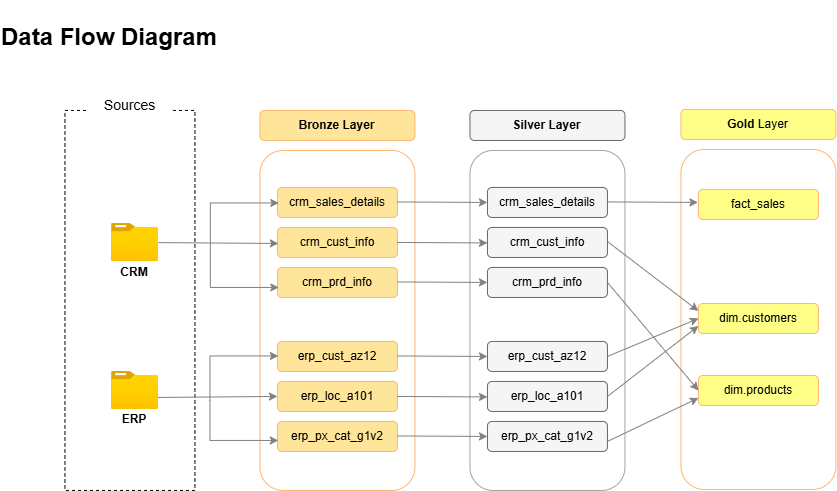

The diagram above was exported from draw.io. Its source (the exported page's mxGraphModel, read from the mxfile embedded in the PNG):
<mxGraphModel dx="897" dy="501" grid="1" gridSize="10" guides="1" tooltips="1" connect="1" arrows="1" fold="1" page="1" pageScale="1" pageWidth="850" pageHeight="1100" math="0" shadow="0">
  <root>
    <mxCell id="0" />
    <mxCell id="1" parent="0" />
    <mxCell id="uSwVpkGf8VazrsXvJP_x-1" parent="1" style="rounded=0;whiteSpace=wrap;html=1;dashed=1;" value="" vertex="1">
      <mxGeometry height="380" width="130" x="145" y="140" as="geometry" />
    </mxCell>
    <mxCell id="Y-5aIV8GImNo9Ixn_icg-30" parent="1" style="text;html=1;whiteSpace=wrap;overflow=hidden;rounded=0;fontStyle=1" value="&lt;h1&gt;&lt;span style=&quot;&quot;&gt;Data Flow Diagram&lt;/span&gt;&lt;/h1&gt;" vertex="1">
      <mxGeometry height="60" width="230" x="80" y="30" as="geometry" />
    </mxCell>
    <mxCell id="Y-5aIV8GImNo9Ixn_icg-32" parent="1" style="rounded=1;whiteSpace=wrap;html=1;fillColor=light-dark(#FFE599,#5E3206);movable=1;resizable=1;rotatable=1;deletable=1;editable=1;locked=0;connectable=1;strokeColor=#FFB570;" value="&lt;h4&gt;Bronze Layer&lt;/h4&gt;" vertex="1">
      <mxGeometry height="30" width="155" x="340" y="140" as="geometry" />
    </mxCell>
    <mxCell id="Y-5aIV8GImNo9Ixn_icg-33" parent="1" style="rounded=1;whiteSpace=wrap;html=1;fillColor=none;movable=1;resizable=1;rotatable=1;deletable=1;editable=1;locked=0;connectable=1;strokeColor=#FFB570;" value="&lt;h4&gt;&lt;br&gt;&lt;/h4&gt;" vertex="1">
      <mxGeometry height="340" width="155" x="340" y="180" as="geometry" />
    </mxCell>
    <mxCell id="Y-5aIV8GImNo9Ixn_icg-34" parent="1" style="rounded=1;whiteSpace=wrap;html=1;fillColor=light-dark(#FFE599,#5E3206);movable=1;resizable=1;rotatable=1;deletable=1;editable=1;locked=0;connectable=1;strokeColor=#FFB570;" value="&lt;h4&gt;&lt;span style=&quot;font-weight: normal;&quot;&gt;crm_cust_info&lt;/span&gt;&lt;/h4&gt;" vertex="1">
      <mxGeometry height="30" width="120" x="357.5" y="257" as="geometry" />
    </mxCell>
    <mxCell id="Y-5aIV8GImNo9Ixn_icg-35" parent="1" style="rounded=1;whiteSpace=wrap;html=1;fillColor=light-dark(#FFE599,#5E3206);movable=1;resizable=1;rotatable=1;deletable=1;editable=1;locked=0;connectable=1;strokeColor=#FFB570;fontStyle=0" value="&lt;h4&gt;&lt;span style=&quot;font-weight: normal;&quot;&gt;crm_sales_details&lt;/span&gt;&lt;/h4&gt;" vertex="1">
      <mxGeometry height="30" width="120" x="357.5" y="217" as="geometry" />
    </mxCell>
    <mxCell id="Y-5aIV8GImNo9Ixn_icg-36" parent="1" style="rounded=1;whiteSpace=wrap;html=1;fillColor=light-dark(#FFE599,#5E3206);movable=1;resizable=1;rotatable=1;deletable=1;editable=1;locked=0;connectable=1;strokeColor=#FFB570;" value="&lt;h4&gt;&lt;span style=&quot;font-weight: normal;&quot;&gt;crm_prd_info&lt;/span&gt;&lt;/h4&gt;" vertex="1">
      <mxGeometry height="30" width="120" x="357.5" y="297" as="geometry" />
    </mxCell>
    <mxCell id="Y-5aIV8GImNo9Ixn_icg-37" parent="1" style="rounded=1;whiteSpace=wrap;html=1;fillColor=light-dark(#FFE599,#5E3206);movable=1;resizable=1;rotatable=1;deletable=1;editable=1;locked=0;connectable=1;strokeColor=#FFB570;" value="&lt;h4&gt;&lt;span style=&quot;font-weight: normal;&quot;&gt;erp_cust_az12&lt;/span&gt;&lt;/h4&gt;" vertex="1">
      <mxGeometry height="30" width="120" x="357.5" y="371" as="geometry" />
    </mxCell>
    <mxCell id="Y-5aIV8GImNo9Ixn_icg-38" parent="1" style="rounded=1;whiteSpace=wrap;html=1;fillColor=light-dark(#FFE599,#5E3206);movable=1;resizable=1;rotatable=1;deletable=1;editable=1;locked=0;connectable=1;strokeColor=#FFB570;" value="&lt;h4&gt;&lt;span style=&quot;font-weight: normal;&quot;&gt;erp_px_cat_g1v2&lt;/span&gt;&lt;/h4&gt;" vertex="1">
      <mxGeometry height="30" width="120" x="357.5" y="451" as="geometry" />
    </mxCell>
    <mxCell id="Y-5aIV8GImNo9Ixn_icg-39" parent="1" style="rounded=1;whiteSpace=wrap;html=1;fillColor=light-dark(#FFE599,#5E3206);movable=1;resizable=1;rotatable=1;deletable=1;editable=1;locked=0;connectable=1;strokeColor=#FFB570;" value="&lt;h4&gt;&lt;span style=&quot;font-weight: normal;&quot;&gt;erp_loc_a101&lt;/span&gt;&lt;/h4&gt;" vertex="1">
      <mxGeometry height="30" width="120" x="357.5" y="411" as="geometry" />
    </mxCell>
    <mxCell id="Y-5aIV8GImNo9Ixn_icg-40" parent="1" style="rounded=1;whiteSpace=wrap;html=1;fillColor=none;movable=1;resizable=1;rotatable=1;deletable=1;editable=1;locked=0;connectable=1;strokeColor=#A3A3A3;" value="&lt;h4&gt;&lt;br&gt;&lt;/h4&gt;" vertex="1">
      <mxGeometry height="340" width="155" x="550" y="180" as="geometry" />
    </mxCell>
    <mxCell id="Y-5aIV8GImNo9Ixn_icg-41" parent="1" style="rounded=1;whiteSpace=wrap;html=1;fillColor=#f5f5f5;movable=1;resizable=1;rotatable=1;deletable=1;editable=1;locked=0;connectable=1;strokeColor=#666666;fontStyle=0;gradientColor=none;" value="&lt;h4&gt;&lt;span style=&quot;font-weight: normal;&quot;&gt;crm_sales_details&lt;/span&gt;&lt;/h4&gt;" vertex="1">
      <mxGeometry height="30" width="120" x="567.5" y="217" as="geometry" />
    </mxCell>
    <mxCell id="Y-5aIV8GImNo9Ixn_icg-42" parent="1" style="rounded=1;whiteSpace=wrap;html=1;fillColor=#f5f5f5;movable=1;resizable=1;rotatable=1;deletable=1;editable=1;locked=0;connectable=1;strokeColor=#666666;gradientColor=none;" value="&lt;h4&gt;&lt;span style=&quot;font-weight: normal;&quot;&gt;crm_cust_info&lt;/span&gt;&lt;/h4&gt;" vertex="1">
      <mxGeometry height="30" width="120" x="567.5" y="257" as="geometry" />
    </mxCell>
    <mxCell id="Y-5aIV8GImNo9Ixn_icg-43" parent="1" style="rounded=1;whiteSpace=wrap;html=1;fillColor=#f5f5f5;movable=1;resizable=1;rotatable=1;deletable=1;editable=1;locked=0;connectable=1;strokeColor=#666666;gradientColor=none;" value="&lt;h4&gt;&lt;span style=&quot;font-weight: normal;&quot;&gt;crm_prd_info&lt;/span&gt;&lt;/h4&gt;" vertex="1">
      <mxGeometry height="30" width="120" x="567.5" y="297" as="geometry" />
    </mxCell>
    <mxCell id="Y-5aIV8GImNo9Ixn_icg-44" parent="1" style="rounded=1;whiteSpace=wrap;html=1;fillColor=#f5f5f5;movable=1;resizable=1;rotatable=1;deletable=1;editable=1;locked=0;connectable=1;strokeColor=#666666;gradientColor=none;" value="&lt;h4&gt;&lt;span style=&quot;font-weight: normal;&quot;&gt;erp_cust_az12&lt;/span&gt;&lt;/h4&gt;" vertex="1">
      <mxGeometry height="30" width="120" x="567.5" y="371" as="geometry" />
    </mxCell>
    <mxCell id="Y-5aIV8GImNo9Ixn_icg-45" parent="1" style="rounded=1;whiteSpace=wrap;html=1;fillColor=#f5f5f5;movable=1;resizable=1;rotatable=1;deletable=1;editable=1;locked=0;connectable=1;strokeColor=#666666;gradientColor=none;" value="&lt;h4&gt;&lt;span style=&quot;font-weight: normal;&quot;&gt;erp_loc_a101&lt;/span&gt;&lt;/h4&gt;" vertex="1">
      <mxGeometry height="30" width="120" x="567.5" y="411" as="geometry" />
    </mxCell>
    <mxCell id="Y-5aIV8GImNo9Ixn_icg-46" parent="1" style="rounded=1;whiteSpace=wrap;html=1;fillColor=#f5f5f5;movable=1;resizable=1;rotatable=1;deletable=1;editable=1;locked=0;connectable=1;strokeColor=#666666;gradientColor=none;" value="&lt;h4&gt;&lt;span style=&quot;font-weight: normal;&quot;&gt;erp_px_cat_g1v2&lt;/span&gt;&lt;/h4&gt;" vertex="1">
      <mxGeometry height="30" width="120" x="567.5" y="451" as="geometry" />
    </mxCell>
    <mxCell id="Y-5aIV8GImNo9Ixn_icg-47" parent="1" style="rounded=1;whiteSpace=wrap;html=1;fillColor=#f5f5f5;movable=1;resizable=1;rotatable=1;deletable=1;editable=1;locked=0;connectable=1;strokeColor=#666666;gradientColor=none;" value="&lt;h4&gt;Silver Layer&lt;/h4&gt;" vertex="1">
      <mxGeometry height="30" width="155" x="550" y="140" as="geometry" />
    </mxCell>
    <mxCell id="Y-5aIV8GImNo9Ixn_icg-48" parent="1" style="image;aspect=fixed;html=1;points=[];align=center;fontSize=12;image=img/lib/azure2/general/Folder_Blank.svg;" value="" vertex="1">
      <mxGeometry height="38" width="46.82" x="191.59" y="253" as="geometry" />
    </mxCell>
    <mxCell id="Y-5aIV8GImNo9Ixn_icg-49" parent="1" style="text;html=1;whiteSpace=wrap;strokeColor=none;fillColor=none;align=center;verticalAlign=middle;rounded=0;" value="&lt;h4&gt;CRM&lt;/h4&gt;" vertex="1">
      <mxGeometry height="30" width="60" x="185.00000000000003" y="287" as="geometry" />
    </mxCell>
    <mxCell id="Y-5aIV8GImNo9Ixn_icg-50" parent="1" style="text;html=1;whiteSpace=wrap;strokeColor=none;fillColor=none;align=center;verticalAlign=middle;rounded=0;" value="&lt;h4&gt;ERP&lt;/h4&gt;&lt;div&gt;&lt;br&gt;&lt;/div&gt;" vertex="1">
      <mxGeometry height="30" width="60" x="185.00000000000003" y="441" as="geometry" />
    </mxCell>
    <mxCell id="Y-5aIV8GImNo9Ixn_icg-51" parent="1" style="image;aspect=fixed;html=1;points=[];align=center;fontSize=12;image=img/lib/azure2/general/Folder_Blank.svg;" value="" vertex="1">
      <mxGeometry height="38" width="46.82" x="191.59" y="401" as="geometry" />
    </mxCell>
    <mxCell id="Y-5aIV8GImNo9Ixn_icg-52" edge="1" parent="1" source="Y-5aIV8GImNo9Ixn_icg-51" style="endArrow=classic;html=1;rounded=0;entryX=0;entryY=0.5;entryDx=0;entryDy=0;exitX=0.991;exitY=0.684;exitDx=0;exitDy=0;exitPerimeter=0;strokeColor=#808080;" target="Y-5aIV8GImNo9Ixn_icg-39" value="">
      <mxGeometry height="50" relative="1" width="50" as="geometry">
        <mxPoint x="230" y="430" as="sourcePoint" />
        <mxPoint x="330" y="420" as="targetPoint" />
      </mxGeometry>
    </mxCell>
    <mxCell id="Y-5aIV8GImNo9Ixn_icg-53" edge="1" parent="1" style="endArrow=classic;html=1;rounded=0;entryX=0;entryY=0.5;entryDx=0;entryDy=0;strokeColor=#808080;" value="">
      <mxGeometry height="50" relative="1" width="50" as="geometry">
        <Array as="points">
          <mxPoint x="290" y="385.5" />
        </Array>
        <mxPoint x="290" y="430" as="sourcePoint" />
        <mxPoint x="358.41" y="385.5" as="targetPoint" />
      </mxGeometry>
    </mxCell>
    <mxCell id="Y-5aIV8GImNo9Ixn_icg-54" edge="1" parent="1" style="endArrow=classic;html=1;rounded=0;entryX=0;entryY=0.5;entryDx=0;entryDy=0;strokeColor=#808080;" value="">
      <mxGeometry height="50" relative="1" width="50" as="geometry">
        <Array as="points">
          <mxPoint x="290" y="470" />
        </Array>
        <mxPoint x="290" y="430" as="sourcePoint" />
        <mxPoint x="358.41" y="470" as="targetPoint" />
      </mxGeometry>
    </mxCell>
    <mxCell id="Y-5aIV8GImNo9Ixn_icg-55" edge="1" parent="1" source="Y-5aIV8GImNo9Ixn_icg-48" style="endArrow=classic;html=1;rounded=0;entryX=0;entryY=0.5;entryDx=0;entryDy=0;strokeColor=#808080;" value="">
      <mxGeometry height="50" relative="1" width="50" as="geometry">
        <mxPoint x="250" y="273" as="sourcePoint" />
        <mxPoint x="358.41" y="273" as="targetPoint" />
      </mxGeometry>
    </mxCell>
    <mxCell id="Y-5aIV8GImNo9Ixn_icg-56" edge="1" parent="1" style="endArrow=classic;html=1;rounded=0;entryX=0;entryY=0.5;entryDx=0;entryDy=0;strokeColor=#808080;" value="">
      <mxGeometry height="50" relative="1" width="50" as="geometry">
        <Array as="points">
          <mxPoint x="290.41" y="317" />
        </Array>
        <mxPoint x="290.41" y="277" as="sourcePoint" />
        <mxPoint x="358.82000000000005" y="317" as="targetPoint" />
      </mxGeometry>
    </mxCell>
    <mxCell id="Y-5aIV8GImNo9Ixn_icg-57" edge="1" parent="1" style="endArrow=classic;html=1;rounded=0;entryX=0;entryY=0.5;entryDx=0;entryDy=0;strokeColor=#808080;" value="">
      <mxGeometry height="50" relative="1" width="50" as="geometry">
        <Array as="points">
          <mxPoint x="290.41" y="232.5" />
        </Array>
        <mxPoint x="290.41" y="277" as="sourcePoint" />
        <mxPoint x="358.82000000000005" y="232.5" as="targetPoint" />
      </mxGeometry>
    </mxCell>
    <mxCell id="Y-5aIV8GImNo9Ixn_icg-58" parent="1" style="text;html=1;whiteSpace=wrap;strokeColor=none;fillColor=default;align=center;verticalAlign=middle;rounded=0;" value="&lt;font style=&quot;font-size: 14px;&quot;&gt;Sources&lt;/font&gt;" vertex="1">
      <mxGeometry height="30" width="82.5" x="168.75" y="120" as="geometry" />
    </mxCell>
    <mxCell id="Y-5aIV8GImNo9Ixn_icg-59" edge="1" parent="1" style="endArrow=classic;html=1;rounded=0;entryX=0;entryY=0.5;entryDx=0;entryDy=0;strokeColor=#808080;" value="">
      <mxGeometry height="50" relative="1" width="50" as="geometry">
        <mxPoint x="477.5" y="311.5" as="sourcePoint" />
        <mxPoint x="567.5" y="312" as="targetPoint" />
      </mxGeometry>
    </mxCell>
    <mxCell id="Y-5aIV8GImNo9Ixn_icg-61" edge="1" parent="1" style="endArrow=classic;html=1;rounded=0;entryX=0;entryY=0.5;entryDx=0;entryDy=0;strokeColor=#808080;" value="">
      <mxGeometry height="50" relative="1" width="50" as="geometry">
        <mxPoint x="477" y="231.5" as="sourcePoint" />
        <mxPoint x="567.5" y="232" as="targetPoint" />
      </mxGeometry>
    </mxCell>
    <mxCell id="Y-5aIV8GImNo9Ixn_icg-62" edge="1" parent="1" style="endArrow=classic;html=1;rounded=0;entryX=0;entryY=0.5;entryDx=0;entryDy=0;strokeColor=#808080;" value="">
      <mxGeometry height="50" relative="1" width="50" as="geometry">
        <mxPoint x="477" y="272" as="sourcePoint" />
        <mxPoint x="567.5" y="272.5" as="targetPoint" />
      </mxGeometry>
    </mxCell>
    <mxCell id="Y-5aIV8GImNo9Ixn_icg-63" edge="1" parent="1" style="endArrow=classic;html=1;rounded=0;entryX=0;entryY=0.5;entryDx=0;entryDy=0;strokeColor=#808080;" value="">
      <mxGeometry height="50" relative="1" width="50" as="geometry">
        <mxPoint x="477.5" y="465.5" as="sourcePoint" />
        <mxPoint x="567.5" y="466" as="targetPoint" />
      </mxGeometry>
    </mxCell>
    <mxCell id="Y-5aIV8GImNo9Ixn_icg-64" edge="1" parent="1" style="endArrow=classic;html=1;rounded=0;entryX=0;entryY=0.5;entryDx=0;entryDy=0;strokeColor=#808080;" value="">
      <mxGeometry height="50" relative="1" width="50" as="geometry">
        <mxPoint x="477" y="385.5" as="sourcePoint" />
        <mxPoint x="567.5" y="386" as="targetPoint" />
      </mxGeometry>
    </mxCell>
    <mxCell id="Y-5aIV8GImNo9Ixn_icg-65" edge="1" parent="1" style="endArrow=classic;html=1;rounded=0;entryX=0;entryY=0.5;entryDx=0;entryDy=0;strokeColor=#808080;" value="">
      <mxGeometry height="50" relative="1" width="50" as="geometry">
        <mxPoint x="477" y="426" as="sourcePoint" />
        <mxPoint x="567.5" y="426.5" as="targetPoint" />
      </mxGeometry>
    </mxCell>
    <mxCell id="4C_ClOEmORrV_-slWj0G-1" parent="1" style="rounded=1;whiteSpace=wrap;html=1;fillColor=none;movable=1;resizable=1;rotatable=1;deletable=1;editable=1;locked=0;connectable=1;strokeColor=#FFB570;" value="&lt;h4&gt;&lt;br&gt;&lt;/h4&gt;" vertex="1">
      <mxGeometry height="340" width="155" x="761" y="179" as="geometry" />
    </mxCell>
    <mxCell id="4C_ClOEmORrV_-slWj0G-2" parent="1" style="rounded=1;whiteSpace=wrap;html=1;fillColor=#ffff88;movable=1;resizable=1;rotatable=1;deletable=1;editable=1;locked=0;connectable=1;strokeColor=#FFB570;" value="&lt;h4&gt;Gold&lt;span style=&quot;background-color: transparent; color: light-dark(rgb(0, 0, 0), rgb(255, 255, 255)); font-weight: normal;&quot;&gt;&amp;nbsp;Layer&lt;/span&gt;&lt;/h4&gt;" vertex="1">
      <mxGeometry height="30" width="155" x="761" y="139" as="geometry" />
    </mxCell>
    <mxCell id="4C_ClOEmORrV_-slWj0G-3" parent="1" style="rounded=1;whiteSpace=wrap;html=1;fillColor=#ffff88;movable=1;resizable=1;rotatable=1;deletable=1;editable=1;locked=0;connectable=1;strokeColor=#FFB570;fontStyle=0;" value="&lt;h4&gt;&lt;span style=&quot;font-weight: 400;&quot;&gt;fact_sales&lt;/span&gt;&lt;/h4&gt;" vertex="1">
      <mxGeometry height="30" width="120" x="778.5" y="219" as="geometry" />
    </mxCell>
    <mxCell id="4C_ClOEmORrV_-slWj0G-4" parent="1" style="rounded=1;whiteSpace=wrap;html=1;fillColor=#ffff88;movable=1;resizable=1;rotatable=1;deletable=1;editable=1;locked=0;connectable=1;strokeColor=#FFB570;" value="&lt;h4&gt;&lt;span style=&quot;font-weight: normal;&quot;&gt;dim.customers&lt;/span&gt;&lt;/h4&gt;" vertex="1">
      <mxGeometry height="30" width="120" x="778.5" y="333" as="geometry" />
    </mxCell>
    <mxCell id="4C_ClOEmORrV_-slWj0G-5" parent="1" style="rounded=1;whiteSpace=wrap;html=1;fillColor=#ffff88;movable=1;resizable=1;rotatable=1;deletable=1;editable=1;locked=0;connectable=1;strokeColor=#FFB570;" value="&lt;h4&gt;&lt;span style=&quot;font-weight: normal;&quot;&gt;dim.products&lt;/span&gt;&lt;/h4&gt;" vertex="1">
      <mxGeometry height="30" width="120" x="778.5" y="405" as="geometry" />
    </mxCell>
    <mxCell id="4C_ClOEmORrV_-slWj0G-9" edge="1" parent="1" style="endArrow=classic;html=1;rounded=0;entryX=0;entryY=0.5;entryDx=0;entryDy=0;strokeColor=#808080;" value="">
      <mxGeometry height="50" relative="1" width="50" as="geometry">
        <mxPoint x="687.5" y="231.47" as="sourcePoint" />
        <mxPoint x="778" y="231.97" as="targetPoint" />
      </mxGeometry>
    </mxCell>
    <mxCell id="4C_ClOEmORrV_-slWj0G-10" edge="1" parent="1" style="endArrow=classic;html=1;rounded=0;entryX=0;entryY=0.25;entryDx=0;entryDy=0;strokeColor=#808080;" target="4C_ClOEmORrV_-slWj0G-4" value="">
      <mxGeometry height="50" relative="1" width="50" as="geometry">
        <mxPoint x="688" y="271.47" as="sourcePoint" />
        <mxPoint x="778.5" y="271.97" as="targetPoint" />
      </mxGeometry>
    </mxCell>
    <mxCell id="4C_ClOEmORrV_-slWj0G-11" edge="1" parent="1" source="Y-5aIV8GImNo9Ixn_icg-43" style="endArrow=classic;html=1;rounded=0;entryX=0;entryY=0.5;entryDx=0;entryDy=0;exitX=1;exitY=0.5;exitDx=0;exitDy=0;strokeColor=#808080;" target="4C_ClOEmORrV_-slWj0G-5" value="">
      <mxGeometry height="50" relative="1" width="50" as="geometry">
        <mxPoint x="687.5" y="387.74" as="sourcePoint" />
        <mxPoint x="778.5" y="464.27" as="targetPoint" />
      </mxGeometry>
    </mxCell>
    <mxCell id="4C_ClOEmORrV_-slWj0G-12" edge="1" parent="1" source="Y-5aIV8GImNo9Ixn_icg-44" style="endArrow=classic;html=1;rounded=0;exitX=1;exitY=0.5;exitDx=0;exitDy=0;entryX=0;entryY=0.5;entryDx=0;entryDy=0;strokeColor=#808080;" target="4C_ClOEmORrV_-slWj0G-4" value="">
      <mxGeometry height="50" relative="1" width="50" as="geometry">
        <mxPoint x="705" y="352.82" as="sourcePoint" />
        <mxPoint x="778.5" y="355.5" as="targetPoint" />
      </mxGeometry>
    </mxCell>
    <mxCell id="4C_ClOEmORrV_-slWj0G-13" edge="1" parent="1" source="Y-5aIV8GImNo9Ixn_icg-45" style="endArrow=classic;html=1;rounded=0;entryX=0;entryY=0.75;entryDx=0;entryDy=0;exitX=1;exitY=0.5;exitDx=0;exitDy=0;strokeColor=#808080;" target="4C_ClOEmORrV_-slWj0G-4" value="">
      <mxGeometry height="50" relative="1" width="50" as="geometry">
        <mxPoint x="687" y="471" as="sourcePoint" />
        <mxPoint x="778.5" y="399.26" as="targetPoint" />
      </mxGeometry>
    </mxCell>
    <mxCell id="4C_ClOEmORrV_-slWj0G-14" edge="1" parent="1" style="endArrow=classic;html=1;rounded=0;entryX=0;entryY=0.75;entryDx=0;entryDy=0;strokeColor=#808080;" target="4C_ClOEmORrV_-slWj0G-5" value="">
      <mxGeometry height="50" relative="1" width="50" as="geometry">
        <mxPoint x="687.5" y="471" as="sourcePoint" />
        <mxPoint x="779" y="503.26" as="targetPoint" />
      </mxGeometry>
    </mxCell>
  </root>
</mxGraphModel>